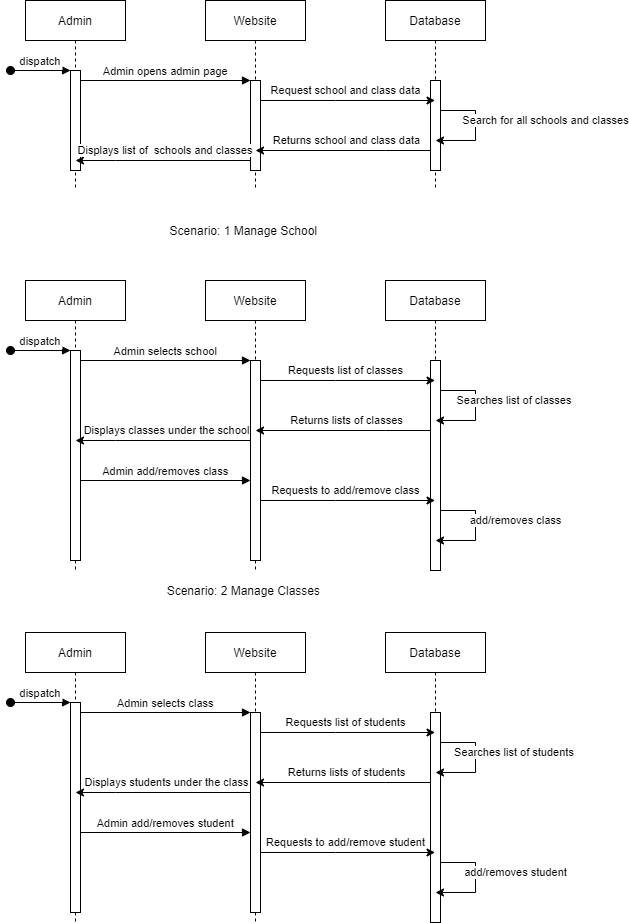

The diagram above was exported from draw.io. Its source (the exported page's mxGraphModel, read from the mxfile embedded in the PNG):
<mxGraphModel dx="1096" dy="550" grid="1" gridSize="10" guides="1" tooltips="1" connect="1" arrows="1" fold="1" page="1" pageScale="1" pageWidth="850" pageHeight="1100" math="0" shadow="0">
  <root>
    <mxCell id="0" />
    <mxCell id="1" parent="0" />
    <mxCell id="KMDynzXSVC2V5qim2pEs-1" value="Admin" style="shape=umlLifeline;perimeter=lifelinePerimeter;container=1;collapsible=0;recursiveResize=0;rounded=0;shadow=0;strokeWidth=1;" vertex="1" parent="1">
      <mxGeometry x="120" y="80" width="100" height="190" as="geometry" />
    </mxCell>
    <mxCell id="KMDynzXSVC2V5qim2pEs-2" value="" style="points=[];perimeter=orthogonalPerimeter;rounded=0;shadow=0;strokeWidth=1;" vertex="1" parent="KMDynzXSVC2V5qim2pEs-1">
      <mxGeometry x="45" y="70" width="10" height="100" as="geometry" />
    </mxCell>
    <mxCell id="KMDynzXSVC2V5qim2pEs-3" value="dispatch" style="verticalAlign=bottom;startArrow=oval;endArrow=block;startSize=8;shadow=0;strokeWidth=1;" edge="1" parent="KMDynzXSVC2V5qim2pEs-1" target="KMDynzXSVC2V5qim2pEs-2">
      <mxGeometry relative="1" as="geometry">
        <mxPoint x="-15" y="70" as="sourcePoint" />
      </mxGeometry>
    </mxCell>
    <mxCell id="KMDynzXSVC2V5qim2pEs-4" value="Website" style="shape=umlLifeline;perimeter=lifelinePerimeter;container=1;collapsible=0;recursiveResize=0;rounded=0;shadow=0;strokeWidth=1;" vertex="1" parent="1">
      <mxGeometry x="300" y="80" width="100" height="190" as="geometry" />
    </mxCell>
    <mxCell id="KMDynzXSVC2V5qim2pEs-5" value="" style="points=[];perimeter=orthogonalPerimeter;rounded=0;shadow=0;strokeWidth=1;" vertex="1" parent="KMDynzXSVC2V5qim2pEs-4">
      <mxGeometry x="45" y="80" width="10" height="90" as="geometry" />
    </mxCell>
    <mxCell id="KMDynzXSVC2V5qim2pEs-6" value="Admin opens admin page" style="verticalAlign=bottom;endArrow=block;entryX=0;entryY=0;shadow=0;strokeWidth=1;" edge="1" parent="1" source="KMDynzXSVC2V5qim2pEs-2" target="KMDynzXSVC2V5qim2pEs-5">
      <mxGeometry relative="1" as="geometry">
        <mxPoint x="275" y="160" as="sourcePoint" />
      </mxGeometry>
    </mxCell>
    <mxCell id="KMDynzXSVC2V5qim2pEs-7" value="Database" style="shape=umlLifeline;perimeter=lifelinePerimeter;container=1;collapsible=0;recursiveResize=0;rounded=0;shadow=0;strokeWidth=1;" vertex="1" parent="1">
      <mxGeometry x="480" y="80" width="100" height="190" as="geometry" />
    </mxCell>
    <mxCell id="KMDynzXSVC2V5qim2pEs-8" value="" style="points=[];perimeter=orthogonalPerimeter;rounded=0;shadow=0;strokeWidth=1;" vertex="1" parent="KMDynzXSVC2V5qim2pEs-7">
      <mxGeometry x="45" y="80" width="10" height="90" as="geometry" />
    </mxCell>
    <mxCell id="KMDynzXSVC2V5qim2pEs-9" value="Search for all schools and classes" style="edgeStyle=orthogonalEdgeStyle;rounded=0;orthogonalLoop=1;jettySize=auto;html=1;" edge="1" parent="KMDynzXSVC2V5qim2pEs-7" source="KMDynzXSVC2V5qim2pEs-8" target="KMDynzXSVC2V5qim2pEs-7">
      <mxGeometry x="-0.1456" y="70" relative="1" as="geometry">
        <mxPoint x="170" y="159.9999999999999" as="targetPoint" />
        <Array as="points">
          <mxPoint x="90" y="110" />
          <mxPoint x="90" y="140" />
        </Array>
        <mxPoint as="offset" />
      </mxGeometry>
    </mxCell>
    <mxCell id="KMDynzXSVC2V5qim2pEs-11" style="edgeStyle=orthogonalEdgeStyle;rounded=0;orthogonalLoop=1;jettySize=auto;html=1;" edge="1" parent="1" source="KMDynzXSVC2V5qim2pEs-5" target="KMDynzXSVC2V5qim2pEs-7">
      <mxGeometry relative="1" as="geometry">
        <Array as="points">
          <mxPoint x="430" y="180" />
          <mxPoint x="430" y="180" />
        </Array>
      </mxGeometry>
    </mxCell>
    <mxCell id="KMDynzXSVC2V5qim2pEs-12" value="Request school and class data" style="edgeLabel;html=1;align=center;verticalAlign=middle;resizable=0;points=[];" vertex="1" connectable="0" parent="KMDynzXSVC2V5qim2pEs-11">
      <mxGeometry x="-0.2111" relative="1" as="geometry">
        <mxPoint x="16.03" y="-10" as="offset" />
      </mxGeometry>
    </mxCell>
    <mxCell id="KMDynzXSVC2V5qim2pEs-13" style="edgeStyle=orthogonalEdgeStyle;rounded=0;orthogonalLoop=1;jettySize=auto;html=1;" edge="1" parent="1" source="KMDynzXSVC2V5qim2pEs-8" target="KMDynzXSVC2V5qim2pEs-4">
      <mxGeometry relative="1" as="geometry">
        <Array as="points">
          <mxPoint x="480" y="230" />
          <mxPoint x="480" y="230" />
        </Array>
      </mxGeometry>
    </mxCell>
    <mxCell id="KMDynzXSVC2V5qim2pEs-14" value="Returns school and class data" style="edgeLabel;html=1;align=center;verticalAlign=middle;resizable=0;points=[];" vertex="1" connectable="0" parent="KMDynzXSVC2V5qim2pEs-13">
      <mxGeometry x="-0.215" y="-2" relative="1" as="geometry">
        <mxPoint x="-16.03" y="-8" as="offset" />
      </mxGeometry>
    </mxCell>
    <mxCell id="KMDynzXSVC2V5qim2pEs-15" style="edgeStyle=orthogonalEdgeStyle;rounded=0;orthogonalLoop=1;jettySize=auto;html=1;" edge="1" parent="1" source="KMDynzXSVC2V5qim2pEs-5" target="KMDynzXSVC2V5qim2pEs-1">
      <mxGeometry relative="1" as="geometry">
        <Array as="points">
          <mxPoint x="210" y="240" />
          <mxPoint x="210" y="240" />
        </Array>
      </mxGeometry>
    </mxCell>
    <mxCell id="KMDynzXSVC2V5qim2pEs-16" value="Displays list of&amp;nbsp; schools and classes&amp;nbsp;" style="edgeLabel;html=1;align=center;verticalAlign=middle;resizable=0;points=[];" vertex="1" connectable="0" parent="KMDynzXSVC2V5qim2pEs-15">
      <mxGeometry x="0.1471" y="-1" relative="1" as="geometry">
        <mxPoint x="15.829999999999998" y="-9" as="offset" />
      </mxGeometry>
    </mxCell>
    <mxCell id="KMDynzXSVC2V5qim2pEs-24" value="Scenario: 1 Manage School&amp;nbsp;" style="text;html=1;strokeColor=none;fillColor=none;align=center;verticalAlign=middle;whiteSpace=wrap;rounded=0;" vertex="1" parent="1">
      <mxGeometry x="150" y="300" width="380" height="20" as="geometry" />
    </mxCell>
    <mxCell id="KMDynzXSVC2V5qim2pEs-56" value="Admin" style="shape=umlLifeline;perimeter=lifelinePerimeter;container=1;collapsible=0;recursiveResize=0;rounded=0;shadow=0;strokeWidth=1;" vertex="1" parent="1">
      <mxGeometry x="120" y="360" width="100" height="290" as="geometry" />
    </mxCell>
    <mxCell id="KMDynzXSVC2V5qim2pEs-57" value="" style="points=[];perimeter=orthogonalPerimeter;rounded=0;shadow=0;strokeWidth=1;" vertex="1" parent="KMDynzXSVC2V5qim2pEs-56">
      <mxGeometry x="45" y="70" width="10" height="210" as="geometry" />
    </mxCell>
    <mxCell id="KMDynzXSVC2V5qim2pEs-58" value="dispatch" style="verticalAlign=bottom;startArrow=oval;endArrow=block;startSize=8;shadow=0;strokeWidth=1;" edge="1" parent="KMDynzXSVC2V5qim2pEs-56" target="KMDynzXSVC2V5qim2pEs-57">
      <mxGeometry relative="1" as="geometry">
        <mxPoint x="-15" y="70" as="sourcePoint" />
      </mxGeometry>
    </mxCell>
    <mxCell id="KMDynzXSVC2V5qim2pEs-59" value="Website" style="shape=umlLifeline;perimeter=lifelinePerimeter;container=1;collapsible=0;recursiveResize=0;rounded=0;shadow=0;strokeWidth=1;" vertex="1" parent="1">
      <mxGeometry x="300" y="360" width="100" height="290" as="geometry" />
    </mxCell>
    <mxCell id="KMDynzXSVC2V5qim2pEs-60" value="" style="points=[];perimeter=orthogonalPerimeter;rounded=0;shadow=0;strokeWidth=1;" vertex="1" parent="KMDynzXSVC2V5qim2pEs-59">
      <mxGeometry x="45" y="80" width="10" height="200" as="geometry" />
    </mxCell>
    <mxCell id="KMDynzXSVC2V5qim2pEs-61" value="Admin selects school" style="verticalAlign=bottom;endArrow=block;entryX=0;entryY=0;shadow=0;strokeWidth=1;" edge="1" parent="1" source="KMDynzXSVC2V5qim2pEs-57" target="KMDynzXSVC2V5qim2pEs-60">
      <mxGeometry relative="1" as="geometry">
        <mxPoint x="275" y="440" as="sourcePoint" />
      </mxGeometry>
    </mxCell>
    <mxCell id="KMDynzXSVC2V5qim2pEs-62" value="Database" style="shape=umlLifeline;perimeter=lifelinePerimeter;container=1;collapsible=0;recursiveResize=0;rounded=0;shadow=0;strokeWidth=1;" vertex="1" parent="1">
      <mxGeometry x="480" y="360" width="100" height="290" as="geometry" />
    </mxCell>
    <mxCell id="KMDynzXSVC2V5qim2pEs-63" value="" style="points=[];perimeter=orthogonalPerimeter;rounded=0;shadow=0;strokeWidth=1;" vertex="1" parent="KMDynzXSVC2V5qim2pEs-62">
      <mxGeometry x="45" y="80" width="10" height="210" as="geometry" />
    </mxCell>
    <mxCell id="KMDynzXSVC2V5qim2pEs-64" value="Searches list of classes&amp;nbsp;" style="edgeStyle=orthogonalEdgeStyle;rounded=0;orthogonalLoop=1;jettySize=auto;html=1;" edge="1" parent="KMDynzXSVC2V5qim2pEs-62" source="KMDynzXSVC2V5qim2pEs-63" target="KMDynzXSVC2V5qim2pEs-62">
      <mxGeometry x="-0.1427" y="40" relative="1" as="geometry">
        <mxPoint x="170" y="159.9999999999999" as="targetPoint" />
        <Array as="points">
          <mxPoint x="90" y="110" />
          <mxPoint x="90" y="140" />
        </Array>
        <mxPoint as="offset" />
      </mxGeometry>
    </mxCell>
    <mxCell id="KMDynzXSVC2V5qim2pEs-65" style="edgeStyle=orthogonalEdgeStyle;rounded=0;orthogonalLoop=1;jettySize=auto;html=1;" edge="1" parent="1" source="KMDynzXSVC2V5qim2pEs-60" target="KMDynzXSVC2V5qim2pEs-62">
      <mxGeometry relative="1" as="geometry">
        <Array as="points">
          <mxPoint x="430" y="460" />
          <mxPoint x="430" y="460" />
        </Array>
      </mxGeometry>
    </mxCell>
    <mxCell id="KMDynzXSVC2V5qim2pEs-66" value="Requests list of classes" style="edgeLabel;html=1;align=center;verticalAlign=middle;resizable=0;points=[];" vertex="1" connectable="0" parent="KMDynzXSVC2V5qim2pEs-65">
      <mxGeometry x="-0.2111" relative="1" as="geometry">
        <mxPoint x="16.03" y="-10" as="offset" />
      </mxGeometry>
    </mxCell>
    <mxCell id="KMDynzXSVC2V5qim2pEs-67" style="edgeStyle=orthogonalEdgeStyle;rounded=0;orthogonalLoop=1;jettySize=auto;html=1;" edge="1" parent="1" source="KMDynzXSVC2V5qim2pEs-63" target="KMDynzXSVC2V5qim2pEs-59">
      <mxGeometry relative="1" as="geometry">
        <Array as="points">
          <mxPoint x="480" y="510" />
          <mxPoint x="480" y="510" />
        </Array>
      </mxGeometry>
    </mxCell>
    <mxCell id="KMDynzXSVC2V5qim2pEs-68" value="Returns lists of classes" style="edgeLabel;html=1;align=center;verticalAlign=middle;resizable=0;points=[];" vertex="1" connectable="0" parent="KMDynzXSVC2V5qim2pEs-67">
      <mxGeometry x="-0.215" y="-2" relative="1" as="geometry">
        <mxPoint x="-16.03" y="-8" as="offset" />
      </mxGeometry>
    </mxCell>
    <mxCell id="KMDynzXSVC2V5qim2pEs-69" style="edgeStyle=orthogonalEdgeStyle;rounded=0;orthogonalLoop=1;jettySize=auto;html=1;" edge="1" parent="1" source="KMDynzXSVC2V5qim2pEs-60" target="KMDynzXSVC2V5qim2pEs-56">
      <mxGeometry relative="1" as="geometry">
        <Array as="points">
          <mxPoint x="210" y="520" />
          <mxPoint x="210" y="520" />
        </Array>
      </mxGeometry>
    </mxCell>
    <mxCell id="KMDynzXSVC2V5qim2pEs-70" value="Displays classes under the school" style="edgeLabel;html=1;align=center;verticalAlign=middle;resizable=0;points=[];" vertex="1" connectable="0" parent="KMDynzXSVC2V5qim2pEs-69">
      <mxGeometry x="0.1471" y="-1" relative="1" as="geometry">
        <mxPoint x="15.829999999999998" y="-9" as="offset" />
      </mxGeometry>
    </mxCell>
    <mxCell id="KMDynzXSVC2V5qim2pEs-71" value="Scenario: 2 Manage Classes&amp;nbsp;" style="text;html=1;strokeColor=none;fillColor=none;align=center;verticalAlign=middle;whiteSpace=wrap;rounded=0;" vertex="1" parent="1">
      <mxGeometry x="150" y="660" width="380" height="20" as="geometry" />
    </mxCell>
    <mxCell id="KMDynzXSVC2V5qim2pEs-87" value="Admin add/removes class" style="verticalAlign=bottom;endArrow=block;entryX=0;entryY=0;shadow=0;strokeWidth=1;" edge="1" parent="1">
      <mxGeometry relative="1" as="geometry">
        <mxPoint x="175" y="560.0000000000002" as="sourcePoint" />
        <mxPoint x="345" y="560.0000000000002" as="targetPoint" />
      </mxGeometry>
    </mxCell>
    <mxCell id="KMDynzXSVC2V5qim2pEs-88" value="add/removes class" style="edgeStyle=orthogonalEdgeStyle;rounded=0;orthogonalLoop=1;jettySize=auto;html=1;" edge="1" parent="1">
      <mxGeometry x="-0.1427" y="40" relative="1" as="geometry">
        <mxPoint x="530.0238095238096" y="620" as="targetPoint" />
        <Array as="points">
          <mxPoint x="570" y="590" />
          <mxPoint x="570" y="620" />
        </Array>
        <mxPoint as="offset" />
        <mxPoint x="535" y="590" as="sourcePoint" />
      </mxGeometry>
    </mxCell>
    <mxCell id="KMDynzXSVC2V5qim2pEs-89" style="edgeStyle=orthogonalEdgeStyle;rounded=0;orthogonalLoop=1;jettySize=auto;html=1;" edge="1" parent="1">
      <mxGeometry relative="1" as="geometry">
        <Array as="points">
          <mxPoint x="430" y="580" />
          <mxPoint x="430" y="580" />
        </Array>
        <mxPoint x="355" y="580" as="sourcePoint" />
        <mxPoint x="529.5" y="580" as="targetPoint" />
      </mxGeometry>
    </mxCell>
    <mxCell id="KMDynzXSVC2V5qim2pEs-90" value="Requests to add/remove class" style="edgeLabel;html=1;align=center;verticalAlign=middle;resizable=0;points=[];" vertex="1" connectable="0" parent="KMDynzXSVC2V5qim2pEs-89">
      <mxGeometry x="-0.2111" relative="1" as="geometry">
        <mxPoint x="16.03" y="-10" as="offset" />
      </mxGeometry>
    </mxCell>
    <mxCell id="KMDynzXSVC2V5qim2pEs-92" value="Admin" style="shape=umlLifeline;perimeter=lifelinePerimeter;container=1;collapsible=0;recursiveResize=0;rounded=0;shadow=0;strokeWidth=1;" vertex="1" parent="1">
      <mxGeometry x="120" y="712" width="100" height="290" as="geometry" />
    </mxCell>
    <mxCell id="KMDynzXSVC2V5qim2pEs-93" value="" style="points=[];perimeter=orthogonalPerimeter;rounded=0;shadow=0;strokeWidth=1;" vertex="1" parent="KMDynzXSVC2V5qim2pEs-92">
      <mxGeometry x="45" y="70" width="10" height="210" as="geometry" />
    </mxCell>
    <mxCell id="KMDynzXSVC2V5qim2pEs-94" value="dispatch" style="verticalAlign=bottom;startArrow=oval;endArrow=block;startSize=8;shadow=0;strokeWidth=1;" edge="1" parent="KMDynzXSVC2V5qim2pEs-92" target="KMDynzXSVC2V5qim2pEs-93">
      <mxGeometry relative="1" as="geometry">
        <mxPoint x="-15" y="70" as="sourcePoint" />
      </mxGeometry>
    </mxCell>
    <mxCell id="KMDynzXSVC2V5qim2pEs-95" value="Website" style="shape=umlLifeline;perimeter=lifelinePerimeter;container=1;collapsible=0;recursiveResize=0;rounded=0;shadow=0;strokeWidth=1;" vertex="1" parent="1">
      <mxGeometry x="300" y="712" width="100" height="290" as="geometry" />
    </mxCell>
    <mxCell id="KMDynzXSVC2V5qim2pEs-96" value="" style="points=[];perimeter=orthogonalPerimeter;rounded=0;shadow=0;strokeWidth=1;" vertex="1" parent="KMDynzXSVC2V5qim2pEs-95">
      <mxGeometry x="45" y="80" width="10" height="200" as="geometry" />
    </mxCell>
    <mxCell id="KMDynzXSVC2V5qim2pEs-97" value="Admin selects class" style="verticalAlign=bottom;endArrow=block;entryX=0;entryY=0;shadow=0;strokeWidth=1;" edge="1" parent="1" source="KMDynzXSVC2V5qim2pEs-93" target="KMDynzXSVC2V5qim2pEs-96">
      <mxGeometry relative="1" as="geometry">
        <mxPoint x="275" y="792" as="sourcePoint" />
      </mxGeometry>
    </mxCell>
    <mxCell id="KMDynzXSVC2V5qim2pEs-98" value="Database" style="shape=umlLifeline;perimeter=lifelinePerimeter;container=1;collapsible=0;recursiveResize=0;rounded=0;shadow=0;strokeWidth=1;" vertex="1" parent="1">
      <mxGeometry x="480" y="712" width="100" height="290" as="geometry" />
    </mxCell>
    <mxCell id="KMDynzXSVC2V5qim2pEs-99" value="" style="points=[];perimeter=orthogonalPerimeter;rounded=0;shadow=0;strokeWidth=1;" vertex="1" parent="KMDynzXSVC2V5qim2pEs-98">
      <mxGeometry x="45" y="80" width="10" height="210" as="geometry" />
    </mxCell>
    <mxCell id="KMDynzXSVC2V5qim2pEs-100" value="Searches list of students&amp;nbsp;" style="edgeStyle=orthogonalEdgeStyle;rounded=0;orthogonalLoop=1;jettySize=auto;html=1;" edge="1" parent="KMDynzXSVC2V5qim2pEs-98" source="KMDynzXSVC2V5qim2pEs-99" target="KMDynzXSVC2V5qim2pEs-98">
      <mxGeometry x="-0.1427" y="40" relative="1" as="geometry">
        <mxPoint x="170" y="159.9999999999999" as="targetPoint" />
        <Array as="points">
          <mxPoint x="90" y="110" />
          <mxPoint x="90" y="140" />
        </Array>
        <mxPoint as="offset" />
      </mxGeometry>
    </mxCell>
    <mxCell id="KMDynzXSVC2V5qim2pEs-101" style="edgeStyle=orthogonalEdgeStyle;rounded=0;orthogonalLoop=1;jettySize=auto;html=1;" edge="1" parent="1" source="KMDynzXSVC2V5qim2pEs-96" target="KMDynzXSVC2V5qim2pEs-98">
      <mxGeometry relative="1" as="geometry">
        <Array as="points">
          <mxPoint x="430" y="812" />
          <mxPoint x="430" y="812" />
        </Array>
      </mxGeometry>
    </mxCell>
    <mxCell id="KMDynzXSVC2V5qim2pEs-102" value="Requests list of students" style="edgeLabel;html=1;align=center;verticalAlign=middle;resizable=0;points=[];" vertex="1" connectable="0" parent="KMDynzXSVC2V5qim2pEs-101">
      <mxGeometry x="-0.2111" relative="1" as="geometry">
        <mxPoint x="16.03" y="-10" as="offset" />
      </mxGeometry>
    </mxCell>
    <mxCell id="KMDynzXSVC2V5qim2pEs-103" style="edgeStyle=orthogonalEdgeStyle;rounded=0;orthogonalLoop=1;jettySize=auto;html=1;" edge="1" parent="1" source="KMDynzXSVC2V5qim2pEs-99" target="KMDynzXSVC2V5qim2pEs-95">
      <mxGeometry relative="1" as="geometry">
        <Array as="points">
          <mxPoint x="480" y="862" />
          <mxPoint x="480" y="862" />
        </Array>
      </mxGeometry>
    </mxCell>
    <mxCell id="KMDynzXSVC2V5qim2pEs-104" value="Returns lists of students" style="edgeLabel;html=1;align=center;verticalAlign=middle;resizable=0;points=[];" vertex="1" connectable="0" parent="KMDynzXSVC2V5qim2pEs-103">
      <mxGeometry x="-0.215" y="-2" relative="1" as="geometry">
        <mxPoint x="-16.03" y="-8" as="offset" />
      </mxGeometry>
    </mxCell>
    <mxCell id="KMDynzXSVC2V5qim2pEs-105" style="edgeStyle=orthogonalEdgeStyle;rounded=0;orthogonalLoop=1;jettySize=auto;html=1;" edge="1" parent="1" source="KMDynzXSVC2V5qim2pEs-96" target="KMDynzXSVC2V5qim2pEs-92">
      <mxGeometry relative="1" as="geometry">
        <Array as="points">
          <mxPoint x="210" y="872" />
          <mxPoint x="210" y="872" />
        </Array>
      </mxGeometry>
    </mxCell>
    <mxCell id="KMDynzXSVC2V5qim2pEs-106" value="Displays students under the class" style="edgeLabel;html=1;align=center;verticalAlign=middle;resizable=0;points=[];" vertex="1" connectable="0" parent="KMDynzXSVC2V5qim2pEs-105">
      <mxGeometry x="0.1471" y="-1" relative="1" as="geometry">
        <mxPoint x="15.829999999999998" y="-9" as="offset" />
      </mxGeometry>
    </mxCell>
    <mxCell id="KMDynzXSVC2V5qim2pEs-107" value="Admin add/removes student" style="verticalAlign=bottom;endArrow=block;entryX=0;entryY=0;shadow=0;strokeWidth=1;" edge="1" parent="1">
      <mxGeometry relative="1" as="geometry">
        <mxPoint x="175" y="912.0000000000002" as="sourcePoint" />
        <mxPoint x="345" y="912.0000000000002" as="targetPoint" />
      </mxGeometry>
    </mxCell>
    <mxCell id="KMDynzXSVC2V5qim2pEs-108" value="add/removes student" style="edgeStyle=orthogonalEdgeStyle;rounded=0;orthogonalLoop=1;jettySize=auto;html=1;" edge="1" parent="1">
      <mxGeometry x="-0.1427" y="40" relative="1" as="geometry">
        <mxPoint x="530.0238095238096" y="972" as="targetPoint" />
        <Array as="points">
          <mxPoint x="570" y="942" />
          <mxPoint x="570" y="972" />
        </Array>
        <mxPoint as="offset" />
        <mxPoint x="535" y="942" as="sourcePoint" />
      </mxGeometry>
    </mxCell>
    <mxCell id="KMDynzXSVC2V5qim2pEs-109" style="edgeStyle=orthogonalEdgeStyle;rounded=0;orthogonalLoop=1;jettySize=auto;html=1;" edge="1" parent="1">
      <mxGeometry relative="1" as="geometry">
        <Array as="points">
          <mxPoint x="430" y="932" />
          <mxPoint x="430" y="932" />
        </Array>
        <mxPoint x="355" y="932" as="sourcePoint" />
        <mxPoint x="529.5" y="932" as="targetPoint" />
      </mxGeometry>
    </mxCell>
    <mxCell id="KMDynzXSVC2V5qim2pEs-110" value="Requests to add/remove student" style="edgeLabel;html=1;align=center;verticalAlign=middle;resizable=0;points=[];" vertex="1" connectable="0" parent="KMDynzXSVC2V5qim2pEs-109">
      <mxGeometry x="-0.2111" relative="1" as="geometry">
        <mxPoint x="16.03" y="-10" as="offset" />
      </mxGeometry>
    </mxCell>
  </root>
</mxGraphModel>